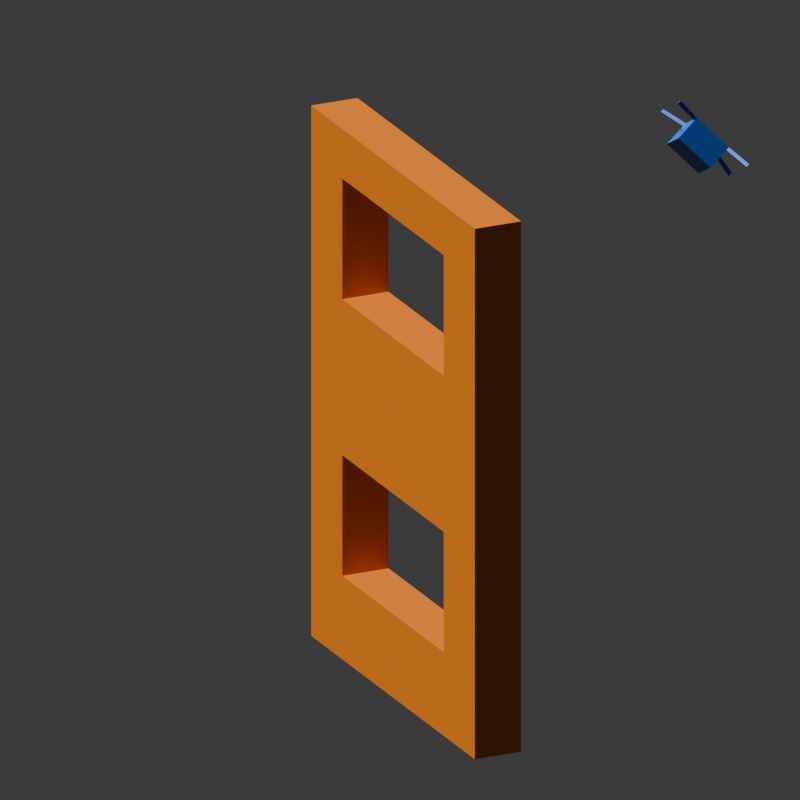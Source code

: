 # Source: FPVAcroDronesIcon.blend  (saved by Blender 4.3.34; exported with 4.5.12 LTS)
import bpy
from mathutils import Matrix  # noqa: F401  (used for matrix-valued properties, if any)

bpy.ops.wm.read_factory_settings(use_empty=True)
scene = bpy.context.scene
scene.name = 'Scene'

# ---- collections
col_collection = bpy.data.collections.new('Collection'); scene.collection.children.link(col_collection)

# ---- materials (node trees are filled in below, after node groups)
mat_paintedmetal = bpy.data.materials.new('PaintedMetal')
mat_paintedmetalalt = bpy.data.materials.new('PaintedMetalAlt')
mat_plastic = bpy.data.materials.new('Plastic')

# ---- material node trees
mat_paintedmetal.use_nodes = True; mat_paintedmetal.node_tree.nodes.clear()
_N = mat_paintedmetal.node_tree.nodes; _L = mat_paintedmetal.node_tree.links
n0 = _N.new('ShaderNodeBsdfPrincipled'); n0.name = 'Principled BSDF'; n0.location = (10, 300)
n0.inputs[0].default_value = (0.6222, 0.1556, 0.0, 1.0)
n1 = _N.new('ShaderNodeOutputMaterial'); n1.name = 'Material Output'; n1.location = (300, 300)
_L.new(n0.outputs[0], n1.inputs[0])
n1.is_active_output = True
mat_paintedmetalalt.use_nodes = True; mat_paintedmetalalt.node_tree.nodes.clear()
_N = mat_paintedmetalalt.node_tree.nodes; _L = mat_paintedmetalalt.node_tree.links
n0 = _N.new('ShaderNodeBsdfPrincipled'); n0.name = 'Principled BSDF'; n0.location = (10, 300)
n0.inputs[0].default_value = (0.0, 0.1195, 0.624, 0.05882)
n1 = _N.new('ShaderNodeOutputMaterial'); n1.name = 'Material Output'; n1.location = (300, 300)
_L.new(n0.outputs[0], n1.inputs[0])
n1.is_active_output = True
mat_plastic.use_nodes = True; mat_plastic.node_tree.nodes.clear()
_N = mat_plastic.node_tree.nodes; _L = mat_plastic.node_tree.links
n0 = _N.new('ShaderNodeBsdfPrincipled'); n0.name = 'Principled BSDF'; n0.location = (10, 300)
n0.inputs[0].default_value = (0.06303, 0.06303, 0.06303, 1.0)
n1 = _N.new('ShaderNodeOutputMaterial'); n1.name = 'Material Output'; n1.location = (300, 300)
_L.new(n0.outputs[0], n1.inputs[0])
n1.is_active_output = True

# ---- world
world_world = bpy.data.worlds.new('World'); scene.world = world_world
world_world.use_nodes = True; world_world.node_tree.nodes.clear()
_N = world_world.node_tree.nodes; _L = world_world.node_tree.links
n0 = _N.new('ShaderNodeOutputWorld'); n0.name = 'World Output'; n0.location = (300, 300)
n1 = _N.new('ShaderNodeBackground'); n1.name = 'Background'; n1.location = (10, 300)
n1.inputs[0].default_value = (0.05088, 0.05088, 0.05088, 1.0)
_L.new(n1.outputs[0], n0.inputs[0])
n0.is_active_output = True
world_world.color = (0.05088, 0.05088, 0.05088)
world_world.sun_shadow_jitter_overblur = 0.0

# ---- cameras
cam_camera = bpy.data.cameras.new('Camera')
cam_camera.type = 'ORTHO'
cam_camera.ortho_scale = 205.2
cam_camera.display_size = 100.0

# ---- lights
light_sun = bpy.data.lights.new('Sun', 'SUN')
light_sun.use_shadow = False
light_sun.energy = 5.99

# ---- meshes
me_cube = bpy.data.meshes.new('Cube')
me_cube.from_pydata([(-50.0, -50.0, -43.35), (-50.0, -50.0, 43.35), (-50.0, 50.0, -43.35), (-50.0, 50.0, 43.35), (50.0, -50.0, -43.35), (50.0, -50.0, 43.35), (50.0, 50.0, -43.35), (50.0, 50.0, 43.35), (-50.0, 31.03, -43.35), (-50.0, -31.03, -43.35), (-50.0, -31.03, 43.35), (-50.0, 31.03, 43.35), (50.0, -31.03, -43.35), (50.0, 31.03, -43.35), (50.0, 31.03, 43.35), (50.0, -31.03, 43.35), (-50.0, -50.0, -29.71), (-50.0, -50.0, -10.0), (-50.0, -50.0, 15.51), (-50.0, -50.0, 35.22), (-50.0, 50.0, 35.22), (-50.0, 50.0, 15.51), (-50.0, 50.0, -10.0), (-50.0, 50.0, -29.71), (50.0, 50.0, 35.22), (50.0, 50.0, 15.51), (50.0, 50.0, -10.0), (50.0, 50.0, -29.71), (50.0, -50.0, 35.22), (50.0, -50.0, 15.51), (50.0, -50.0, -10.0), (50.0, -50.0, -29.71), (50.0, 31.03, 35.22), (50.0, 31.03, 15.51), (50.0, 31.03, -10.0), (50.0, 31.03, -29.71), (50.0, -31.03, 35.22), (50.0, -31.03, 15.51), (50.0, -31.03, -10.0), (50.0, -31.03, -29.71), (-50.0, -31.03, 35.22), (-50.0, -31.03, 15.51), (-50.0, -31.03, -10.0), (-50.0, -31.03, -29.71), (-50.0, 31.03, 35.22), (-50.0, 31.03, 15.51), (-50.0, 31.03, -10.0), (-50.0, 31.03, -29.71)], [], [(44, 11, 3, 20), (20, 3, 7, 24), (36, 15, 5, 28), (28, 5, 1, 19), (9, 12, 4, 0), (15, 10, 1, 5), (7, 3, 11, 14), (14, 11, 10, 15), (2, 6, 13, 8), (8, 13, 12, 9), (24, 7, 14, 32), (32, 14, 15, 36), (19, 1, 10, 40), (40, 10, 11, 44), (9, 43, 47, 8), (42, 41, 45, 46), (0, 16, 43, 9), (16, 17, 42, 43), (17, 18, 41, 42), (18, 19, 40, 41), (13, 35, 39, 12), (34, 33, 37, 38), (6, 27, 35, 13), (27, 26, 34, 35), (26, 25, 33, 34), (25, 24, 32, 33), (4, 31, 16, 0), (31, 30, 17, 16), (30, 29, 18, 17), (29, 28, 19, 18), (12, 39, 31, 4), (39, 38, 30, 31), (38, 37, 29, 30), (37, 36, 28, 29), (2, 23, 27, 6), (23, 22, 26, 27), (22, 21, 25, 26), (21, 20, 24, 25), (8, 47, 23, 2), (47, 46, 22, 23), (46, 45, 21, 22), (45, 44, 20, 21), (41, 37, 33, 45), (37, 41, 40, 36), (40, 44, 32, 36), (33, 32, 44, 45), (35, 34, 46, 47), (42, 46, 34, 38), (43, 39, 35, 47), (39, 43, 42, 38)])
_uv = me_cube.uv_layers.new(name='UVMap')
_uv.uv.foreach_set('vector', [0.575, 0.1946, 0.625, 0.1946, 0.625, 0.25, 0.575, 0.25, 0.575, 0.25, 0.625, 0.25, 0.625, 0.5, 0.575, 0.5, 0.575, 0.6946, 0.625, 0.6946, 0.625, 0.75, 0.575, 0.75, 0.575, 0.75, 0.625, 0.75, 0.625, 1.0, 0.575, 1.0, 0.125, 0.6946, 0.375, 0.6946, 0.375, 0.75, 0.125, 0.75, 0.625, 0.6946, 0.875, 0.6946, 0.875, 0.75, 0.625, 0.75, 0.625, 0.5, 0.875, 0.5, 0.875, 0.5554, 0.625, 0.5554, 0.625, 0.5554, 0.875, 0.5554, 0.875, 0.6946, 0.625, 0.6946, 0.125, 0.5, 0.375, 0.5, 0.375, 0.5554, 0.125, 0.5554, 0.125, 0.5554, 0.375, 0.5554, 0.375, 0.6946, 0.125, 0.6946, 0.575, 0.5, 0.625, 0.5, 0.625, 0.5554, 0.575, 0.5554, 0.575, 0.5554, 0.625, 0.5554, 0.625, 0.6946, 0.575, 0.6946, 0.575, 0.0, 0.625, 0.0, 0.625, 0.05536, 0.575, 0.05536, 0.575, 0.05536, 0.625, 0.05536, 0.625, 0.1946, 0.575, 0.1946, 0.375, 0.05536, 0.425, 0.05536, 0.425, 0.1946, 0.375, 0.1946, 0.475, 0.05536, 0.525, 0.05536, 0.525, 0.1946, 0.475, 0.1946, 0.375, 0.0, 0.425, 0.0, 0.425, 0.05536, 0.375, 0.05536, 0.425, 0.0, 0.475, 0.0, 0.475, 0.05536, 0.425, 0.05536, 0.475, 0.0, 0.525, 0.0, 0.525, 0.05536, 0.475, 0.05536, 0.525, 0.0, 0.575, 0.0, 0.575, 0.05536, 0.525, 0.05536, 0.375, 0.5554, 0.425, 0.5554, 0.425, 0.6946, 0.375, 0.6946, 0.475, 0.5554, 0.525, 0.5554, 0.525, 0.6946, 0.475, 0.6946, 0.375, 0.5, 0.425, 0.5, 0.425, 0.5554, 0.375, 0.5554, 0.425, 0.5, 0.475, 0.5, 0.475, 0.5554, 0.425, 0.5554, 0.475, 0.5, 0.525, 0.5, 0.525, 0.5554, 0.475, 0.5554, 0.525, 0.5, 0.575, 0.5, 0.575, 0.5554, 0.525, 0.5554, 0.375, 0.75, 0.425, 0.75, 0.425, 1.0, 0.375, 1.0, 0.425, 0.75, 0.475, 0.75, 0.475, 1.0, 0.425, 1.0, 0.475, 0.75, 0.525, 0.75, 0.525, 1.0, 0.475, 1.0, 0.525, 0.75, 0.575, 0.75, 0.575, 1.0, 0.525, 1.0, 0.375, 0.6946, 0.425, 0.6946, 0.425, 0.75, 0.375, 0.75, 0.425, 0.6946, 0.475, 0.6946, 0.475, 0.75, 0.425, 0.75, 0.475, 0.6946, 0.525, 0.6946, 0.525, 0.75, 0.475, 0.75, 0.525, 0.6946, 0.575, 0.6946, 0.575, 0.75, 0.525, 0.75, 0.375, 0.25, 0.425, 0.25, 0.425, 0.5, 0.375, 0.5, 0.425, 0.25, 0.475, 0.25, 0.475, 0.5, 0.425, 0.5, 0.475, 0.25, 0.525, 0.25, 0.525, 0.5, 0.475, 0.5, 0.525, 0.25, 0.575, 0.25, 0.575, 0.5, 0.525, 0.5, 0.375, 0.1946, 0.425, 0.1946, 0.425, 0.25, 0.375, 0.25, 0.425, 0.1946, 0.475, 0.1946, 0.475, 0.25, 0.425, 0.25, 0.475, 0.1946, 0.525, 0.1946, 0.525, 0.25, 0.475, 0.25, 0.525, 0.1946, 0.575, 0.1946, 0.575, 0.25, 0.525, 0.25, 0.525, 0.05536, 0.525, 0.6946, 0.525, 0.5554, 0.525, 0.1946, 0.525, 0.6946, 0.525, 0.05536, 0.575, 0.05536, 0.575, 0.6946, 0.575, 0.05536, 0.575, 0.1946, 0.575, 0.5554, 0.575, 0.6946, 0.525, 0.5554, 0.575, 0.5554, 0.575, 0.1946, 0.525, 0.1946, 0.425, 0.5554, 0.475, 0.5554, 0.475, 0.1946, 0.425, 0.1946, 0.475, 0.05536, 0.475, 0.1946, 0.475, 0.5554, 0.475, 0.6946, 0.425, 0.05536, 0.425, 0.6946, 0.425, 0.5554, 0.425, 0.1946, 0.425, 0.6946, 0.425, 0.05536, 0.475, 0.05536, 0.475, 0.6946])
me_cube.materials.append(mat_paintedmetal)
me_cube.update()
me_cube_001 = bpy.data.meshes.new('Cube.001')
me_cube_001.from_pydata([(-5.6, 8.0, -3.6), (-5.6, 8.0, 3.6), (5.6, 8.0, -3.6), (5.6, 8.0, 3.6), (-5.6, -8.0, -3.6), (-5.6, -8.0, 3.6), (5.6, -8.0, -3.6), (5.6, -8.0, 3.6), (-5.6, 8.0, 2.595), (5.6, 8.0, 2.595), (5.6, -8.0, 2.595), (-5.6, -8.0, 2.595), (5.6, 7.25, -3.6), (5.6, -7.25, -3.6), (5.6, -7.25, 3.6), (5.6, 7.25, 3.6), (-5.6, 7.25, -3.6), (-5.6, -7.25, -3.6), (-5.6, -7.25, 3.6), (-5.6, 7.25, 3.6), (-5.6, -7.25, 2.595), (-5.6, 7.25, 2.595), (5.6, -7.25, 2.595), (5.6, 7.25, 2.595), (-12.0, 12.31, 2.11), (-12.0, 12.31, 3.115), (-12.0, 11.16, 3.115), (-12.0, -12.31, 3.115), (-12.0, -12.31, 2.11), (-12.0, 11.16, 2.11), (-12.0, -11.16, 3.115), (-12.0, -11.16, 2.11), (0.0, 8.0, -3.6), (0.0, 8.0, 3.6), (0.0, -8.0, -3.6), (0.0, -8.0, 3.6), (0.0, -8.0, 2.595), (0.0, 8.0, 2.595), (0.0, -7.25, 3.6), (0.0, 7.25, 3.6), (0.0, 7.25, -3.6), (0.0, -7.25, -3.6), (12.0, 12.31, 2.11), (12.0, 12.31, 3.115), (12.0, 11.16, 3.115), (12.0, -12.31, 3.115), (12.0, -12.31, 2.11), (12.0, 11.16, 2.11), (12.0, -11.16, 3.115), (12.0, -11.16, 2.11)], [], [(38, 18, 5, 35, 7, 14), (47, 42, 43, 44), (1, 8, 24, 25), (36, 10, 7, 35, 5, 11), (8, 1, 33, 3, 9, 37), (16, 21, 8, 0), (34, 4, 17, 41, 13, 6), (46, 49, 48, 45), (3, 43, 42, 9), (9, 42, 47, 23), (4, 11, 20, 17), (17, 20, 21, 16), (33, 1, 19, 39, 15, 3), (36, 11, 4, 34, 6, 10), (8, 21, 29, 24), (20, 18, 19, 21), (22, 23, 15, 14), (29, 26, 25, 24), (28, 27, 30, 31), (21, 19, 26, 29), (20, 11, 28, 31), (5, 18, 30, 27), (11, 5, 27, 28), (19, 1, 25, 26), (18, 20, 31, 30), (12, 2, 9, 23), (32, 2, 12, 40, 16, 0), (13, 12, 23, 22), (41, 17, 16, 40, 12, 13), (6, 13, 22, 10), (23, 47, 44, 15), (22, 49, 46, 10), (7, 45, 48, 14), (10, 46, 45, 7), (15, 44, 43, 3), (14, 48, 49, 22), (39, 19, 18, 38, 14, 15), (0, 8, 37, 9, 2, 32)])
_uv = me_cube_001.uv_layers.new(name='UVMap')
_uv.uv.foreach_set('vector', [0.6367, 0.625, 0.6367, 0.75, 0.625, 0.75, 0.625, 0.625, 0.625, 0.75, 0.6367, 0.75, 0.5901, 0.9883, 0.5901, 1.0, 0.625, 1.0, 0.625, 0.9883, 0.625, 0.0, 0.5901, 0.0, 0.5901, 0.0, 0.625, 0.0, 0.5901, 0.625, 0.5901, 0.75, 0.625, 0.75, 0.625, 0.625, 0.625, 0.75, 0.5901, 0.75, 0.5901, 0.0, 0.625, 0.0, 0.625, 0.125, 0.625, 0.0, 0.5901, 0.0, 0.5901, 0.125, 0.375, 0.9883, 0.5901, 0.9883, 0.5901, 1.0, 0.375, 1.0, 0.375, 0.625, 0.375, 0.75, 0.3633, 0.75, 0.3633, 0.625, 0.3633, 0.75, 0.375, 0.75, 0.5901, 0.75, 0.5901, 0.7617, 0.625, 0.7617, 0.625, 0.75, 0.625, 0.0, 0.625, 0.0, 0.5901, 0.0, 0.5901, 0.0, 0.5901, 1.0, 0.5901, 1.0, 0.5901, 0.9883, 0.5901, 0.9883, 0.375, 0.75, 0.5901, 0.75, 0.5901, 0.7617, 0.375, 0.7617, 0.375, 0.7617, 0.5901, 0.7617, 0.5901, 0.9883, 0.375, 0.9883, 0.875, 0.625, 0.875, 0.75, 0.8633, 0.75, 0.8633, 0.625, 0.8633, 0.75, 0.875, 0.75, 0.5901, 0.625, 0.5901, 0.75, 0.375, 0.75, 0.375, 0.625, 0.375, 0.75, 0.5901, 0.75, 0.5901, 1.0, 0.5901, 0.9883, 0.5901, 0.9883, 0.5901, 1.0, 0.5901, 0.7617, 0.625, 0.7617, 0.625, 0.9883, 0.5901, 0.9883, 0.5901, 0.7617, 0.5901, 0.9883, 0.625, 0.9883, 0.625, 0.7617, 0.5901, 0.9883, 0.625, 0.9883, 0.625, 1.0, 0.5901, 1.0, 0.5901, 0.75, 0.625, 0.75, 0.625, 0.7617, 0.5901, 0.7617, 0.5901, 0.9883, 0.625, 0.9883, 0.625, 0.9883, 0.5901, 0.9883, 0.5901, 0.7617, 0.5901, 0.75, 0.5901, 0.75, 0.5901, 0.7617, 0.625, 0.75, 0.6367, 0.75, 0.6367, 0.75, 0.625, 0.75, 0.5901, 0.75, 0.625, 0.75, 0.625, 0.75, 0.5901, 0.75, 0.8633, 0.75, 0.875, 0.75, 0.875, 0.75, 0.8633, 0.75, 0.625, 0.7617, 0.5901, 0.7617, 0.5901, 0.7617, 0.625, 0.7617, 0.375, 0.9883, 0.375, 1.0, 0.5901, 1.0, 0.5901, 0.9883, 0.125, 0.625, 0.125, 0.75, 0.1367, 0.75, 0.1367, 0.625, 0.1367, 0.75, 0.125, 0.75, 0.375, 0.7617, 0.375, 0.9883, 0.5901, 0.9883, 0.5901, 0.7617, 0.3633, 0.625, 0.3633, 0.75, 0.1367, 0.75, 0.1367, 0.625, 0.1367, 0.75, 0.3633, 0.75, 0.375, 0.75, 0.375, 0.7617, 0.5901, 0.7617, 0.5901, 0.75, 0.5901, 0.9883, 0.5901, 0.9883, 0.625, 0.9883, 0.625, 0.9883, 0.5901, 0.7617, 0.5901, 0.7617, 0.5901, 0.75, 0.5901, 0.75, 0.625, 0.75, 0.625, 0.75, 0.6367, 0.75, 0.6367, 0.75, 0.5901, 0.75, 0.5901, 0.75, 0.625, 0.75, 0.625, 0.75, 0.8633, 0.75, 0.8633, 0.75, 0.875, 0.75, 0.875, 0.75, 0.625, 0.7617, 0.625, 0.7617, 0.5901, 0.7617, 0.5901, 0.7617, 0.8633, 0.625, 0.8633, 0.75, 0.6367, 0.75, 0.6367, 0.625, 0.6367, 0.75, 0.8633, 0.75, 0.375, 0.0, 0.5901, 0.0, 0.5901, 0.125, 0.5901, 0.0, 0.375, 0.0, 0.375, 0.125])
me_cube_001.materials.append(mat_paintedmetalalt)
me_cube_001.update()
me_cube_002 = bpy.data.meshes.new('Cube.002')
me_cube_002.from_pydata([(-6.26, -0.2803, 0.0), (-6.26, 0.2803, 0.0), (6.26, -0.2803, 0.0), (6.26, 0.2803, 0.0), (4.265, 1.204, 0.237), (-4.265, 1.204, 0.237), (-4.265, 1.204, -0.237), (4.265, 1.204, -0.237), (-4.265, -1.204, 0.237), (4.265, -1.204, 0.237), (4.265, -1.204, -0.237), (-4.265, -1.204, -0.237), (0.6544, 0.5, 0.237), (-0.6544, 0.5, 0.237), (-0.6544, 0.5, -0.237), (0.6544, 0.5, -0.237), (-0.6544, -0.5, 0.237), (0.6544, -0.5, 0.237), (0.6544, -0.5, -0.237), (-0.6544, -0.5, -0.237)], [], [(4, 7, 3), (8, 11, 0), (4, 3, 2, 9), (6, 1, 0, 11), (3, 7, 10, 2), (14, 6, 11, 19), (1, 5, 8, 0), (12, 4, 9, 17), (2, 10, 9), (16, 19, 11, 8), (1, 6, 5), (12, 15, 7, 4), (5, 6, 14, 13), (13, 14, 15, 12), (9, 10, 18, 17), (17, 18, 19, 16), (5, 13, 16, 8), (13, 12, 17, 16), (7, 15, 18, 10), (15, 14, 19, 18)])
_uv = me_cube_002.uv_layers.new(name='UVMap')
_uv.uv.foreach_set('vector', [0.375, 0.477, 0.625, 0.477, 0.375, 0.5, 0.375, 0.977, 0.625, 0.977, 0.375, 1.0, 0.352, 0.5, 0.375, 0.5, 0.375, 0.75, 0.352, 0.75, 0.852, 0.5, 0.875, 0.5, 0.875, 0.75, 0.852, 0.75, 0.625, 0.5, 0.648, 0.5, 0.648, 0.75, 0.625, 0.75, 0.784, 0.5, 0.852, 0.5, 0.852, 0.75, 0.784, 0.75, 0.125, 0.5, 0.148, 0.5, 0.148, 0.75, 0.125, 0.75, 0.284, 0.5, 0.352, 0.5, 0.352, 0.75, 0.284, 0.75, 0.625, 0.75, 0.625, 0.773, 0.375, 0.773, 0.375, 0.909, 0.625, 0.909, 0.625, 0.977, 0.375, 0.977, 0.625, 0.25, 0.625, 0.273, 0.375, 0.273, 0.375, 0.409, 0.625, 0.409, 0.625, 0.477, 0.375, 0.477, 0.375, 0.273, 0.625, 0.273, 0.625, 0.341, 0.375, 0.341, 0.375, 0.341, 0.625, 0.341, 0.625, 0.409, 0.375, 0.409, 0.375, 0.773, 0.625, 0.773, 0.625, 0.841, 0.375, 0.841, 0.375, 0.841, 0.625, 0.841, 0.625, 0.909, 0.375, 0.909, 0.148, 0.5, 0.216, 0.5, 0.216, 0.75, 0.148, 0.75, 0.216, 0.5, 0.284, 0.5, 0.284, 0.75, 0.216, 0.75, 0.648, 0.5, 0.716, 0.5, 0.716, 0.75, 0.648, 0.75, 0.716, 0.5, 0.784, 0.5, 0.784, 0.75, 0.716, 0.75])
me_cube_002.materials.append(mat_plastic)
me_cube_002.update()

# ---- curves / text
cu_nurbspath = bpy.data.curves.new('NurbsPath', 'CURVE')
cu_nurbspath.dimensions = '3D'
_sp = cu_nurbspath.splines.new('NURBS'); _sp.points.add(17)
_sp.points.foreach_set('co', [97.84, -8.941e-07, 158.6, 1.0, 94.95, 18.88, 111.5, 1.0, 23.0, 99.21, 100.9, 1.0, -2.131, 87.77, 84.1, 1.0, -41.61, 67.49, 70.98, 1.0, -49.96, 33.54, 60.35, 1.0, -52.74, -69.07, 18.25, 1.0, 27.61, -69.07, 9.59, 1.0, 90.48, -69.07, 60.51, 1.0, 39.51, 5.96e-08, 9.157, 1.0, 12.74, 5.96e-08, 26.78, 1.0, -112.4, 5.96e-08, 33.85, 1.0, -111.0, 5.96e-08, 94.8, 1.0, -109.2, -8.397e-07, 102.0, 1.0, -104.9, 5.96e-08, 111.1, 1.0, -71.22, 5.96e-08, 120.7, 1.0, -52.47, 5.96e-08, 118.2, 1.0, 60.16, 5.96e-08, 93.25, 1.0])
_sp.order_u = 5
_sp.order_v = 0
_sp.use_cyclic_u = True
cu_nurbspath.use_path = True
cu_nurbspath.fill_mode = 'FULL'
arm_armature = bpy.data.armatures.new('Armature')  # bones are not reproduced

# ---- objects
ob_nurbspath = bpy.data.objects.new('NurbsPath', cu_nurbspath)
ob_wall = bpy.data.objects.new('Wall', me_cube)
ob_empty = bpy.data.objects.new('Empty', None)
ob_camera = bpy.data.objects.new('Camera', cam_camera)
ob_sun = bpy.data.objects.new('Sun', light_sun)
ob_body = bpy.data.objects.new('Body', me_cube_001)
ob_cube_002 = bpy.data.objects.new('Cube.002', me_cube_002)
ob_armature = bpy.data.objects.new('Armature', arm_armature)
ob_cube_003 = bpy.data.objects.new('Cube.003', me_cube_002)
ob_cube_004 = bpy.data.objects.new('Cube.004', me_cube_002)
ob_cube_006 = bpy.data.objects.new('Cube.006', me_cube_002)
ob_propmodel = bpy.data.objects.new('PropModel', me_cube_002)
ob_bodymodel = bpy.data.objects.new('BodyModel', me_cube_001)

# ---- transforms, parenting, visibility, modifiers, constraints
ob_nurbspath.location = (0.0, 0.0, -65.21)
ob_wall.location = (0.0, 0.0, 0.0)
ob_wall.scale = (0.1306, 1.0, 1.674)
ob_empty.location = (0.0, 0.0, 0.0)
ob_empty.empty_display_type = 'ARROWS'
ob_empty.empty_display_size = 10.0
_c = ob_empty.constraints.new('FOLLOW_PATH'); _c.name = 'Follow Path'
_c.target = ob_nurbspath
_c.offset = 209.3
_c.use_curve_follow = True
ob_camera.location = (-189.5, -400.3, 172.4)
ob_camera.rotation_euler = (1.215, 8.423e-07, -0.4328)
ob_sun.location = (-233.5, -0.3015, 204.2)
ob_sun.rotation_euler = (-0.6314, -0.223, 0.6521)
ob_body.parent = ob_armature
ob_body.matrix_parent_inverse = Matrix(((-4.371e-08, 1.0, 0.0, -0.0), (-0.0, -0.0, 1.0, -1.0), (1.0, 4.371e-08, -0.0, -0.0), (-0.0, 0.0, 0.0, 1.0)))
ob_body.location = (0.0, 0.0, 0.0)
ob_cube_002.parent = ob_armature
ob_cube_002.matrix_parent_inverse = Matrix(((-1.073e-07, -1.0, 0.0, 11.11), (0.0, -0.0, 1.0, -6.105), (-1.0, 1.073e-07, 0.0, 11.25), (-0.0, -0.0, -0.0, 1.0)))
ob_cube_002.location = (11.25, 11.11, 5.105)
ob_armature.parent = ob_empty
ob_armature.location = (0.0, 0.0, 0.0)
ob_cube_003.parent = ob_armature
ob_cube_003.matrix_parent_inverse = Matrix(((0.7796, -0.3281, -0.5335, 44.52), (0.6245, 0.3417, 0.7024, -23.53), (-0.04819, -0.8807, 0.4713, -14.21), (-0.0, 0.0, -0.0, 1.0)))
ob_cube_003.location = (-21.32, 9.793, 46.27)
ob_cube_003.rotation_euler = (-2.492, 0.4907, 1.516)
ob_cube_003.scale = (-1.0, -1.0, -1.0)
ob_cube_004.parent = ob_armature
ob_cube_004.matrix_parent_inverse = Matrix(((-1.073e-07, -1.0, 0.0, -11.11), (0.0, -0.0, 1.0, -6.105), (-1.0, 1.073e-07, 0.0, 11.25), (-0.0, -0.0, -0.0, 1.0)))
ob_cube_004.location = (11.25, -11.11, 5.105)
ob_cube_004.rotation_euler = (3.142, -0.0, 0.0)
ob_cube_004.scale = (-1.0, -1.0, -1.0)
ob_cube_006.parent = ob_armature
ob_cube_006.matrix_parent_inverse = Matrix(((-4.371e-08, 1.0, -0.0, 11.11), (-0.0, -0.0, 1.0, -6.105), (1.0, 4.371e-08, -0.0, 11.25), (-0.0, 0.0, 0.0, 1.0)))
ob_cube_006.location = (-11.25, -11.11, 5.105)
ob_cube_006.rotation_euler = (0.0, -0.0, 3.142)
ob_propmodel.location = (0.0, 0.0, -132.2)
ob_propmodel.rotation_euler = (0.0, -0.0, 3.142)
ob_propmodel.hide_render = True
ob_bodymodel.location = (0.0, 0.0, -157.6)
ob_bodymodel.hide_render = True

# ---- collection membership
col_collection.objects.link(ob_nurbspath)
col_collection.objects.link(ob_wall)
col_collection.objects.link(ob_empty)
col_collection.objects.link(ob_camera)
col_collection.objects.link(ob_sun)
col_collection.objects.link(ob_body)
col_collection.objects.link(ob_cube_002)
col_collection.objects.link(ob_armature)
col_collection.objects.link(ob_cube_003)
col_collection.objects.link(ob_cube_004)
col_collection.objects.link(ob_cube_006)
col_collection.objects.link(ob_propmodel)
col_collection.objects.link(ob_bodymodel)

# ---- scene / render settings (as saved in the file)
scene.camera = ob_camera
scene.frame_start = 1; scene.frame_end = 180; scene.frame_set(0)
scene.render.engine = 'BLENDER_EEVEE_NEXT'
scene.render.resolution_x = 512
scene.render.resolution_y = 512
scene.render.fps = 60
scene.render.film_transparent = True
scene.unit_settings.scale_length = 0.01
bpy.context.view_layer.update()
